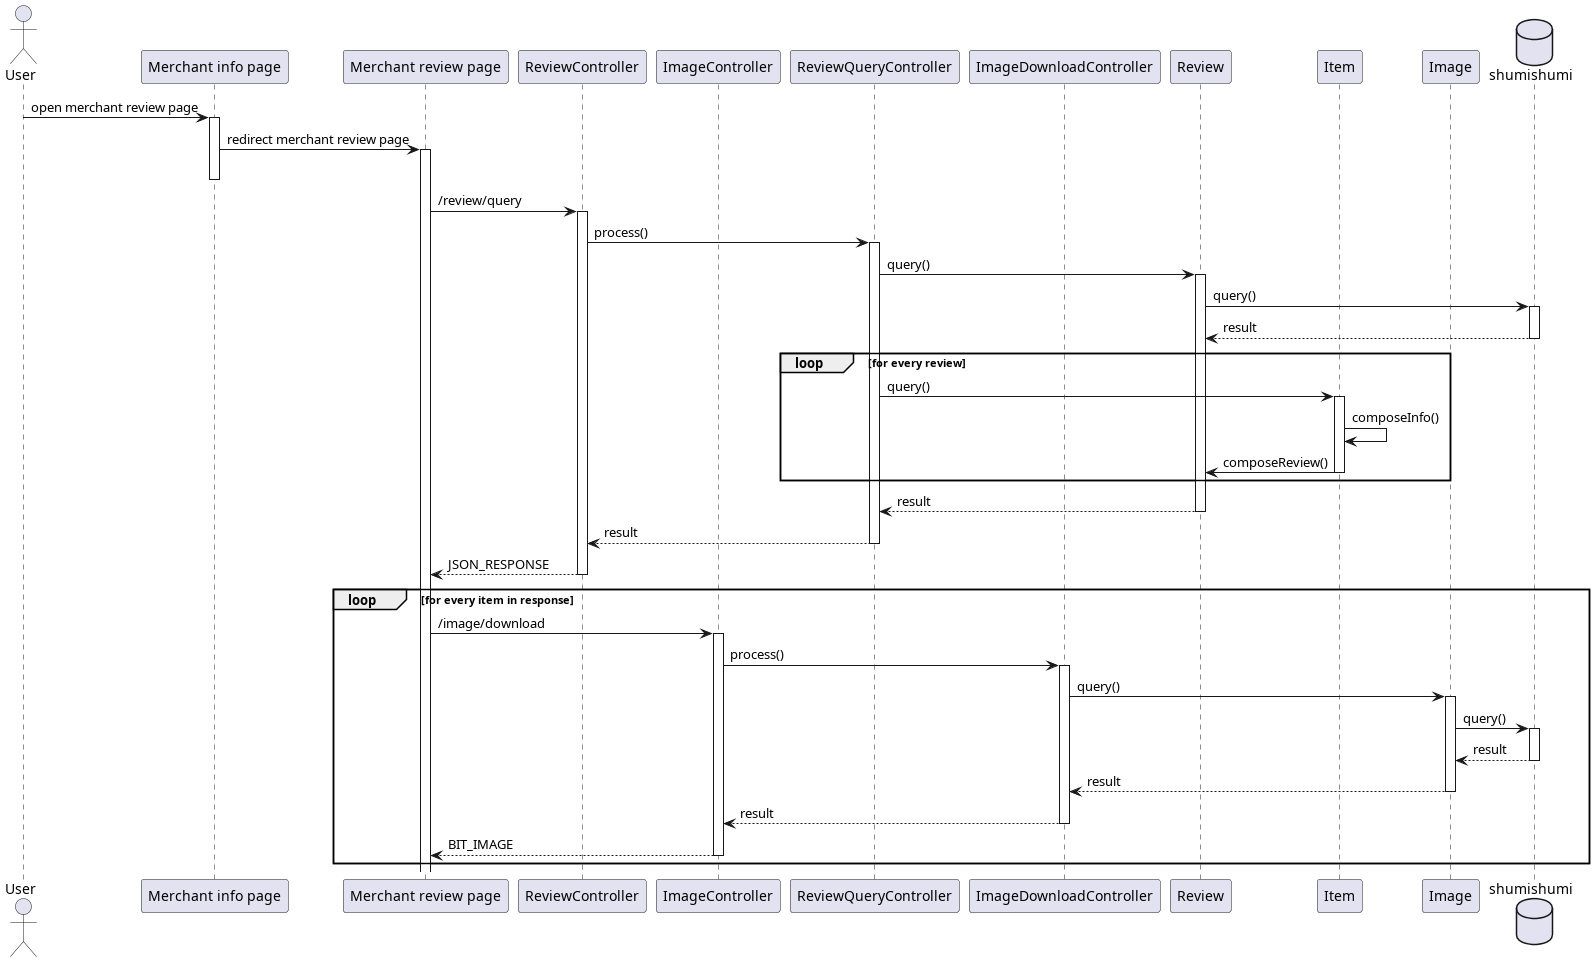

The diagram above was rendered by PlantUML. Its source (embedded in the PNG):
@startuml template
'autonumber 1.1.1

actor User as u

' Box "front end"
participant "Merchant info page" as home
participant "Merchant review page" as rlist
' end box

' Box "back end"
participant ReviewController as rc
participant ImageController as imc

participant ReviewQueryController as reproc
participant ImageDownloadController as downproc

participant Review as rm
participant Item as im

participant Image as img
' end box

database shumishumi as db

u -> home++ : open merchant review page
home -> rlist ++-- : redirect merchant review page

rlist -> rc++ : /review/query
rc -> reproc++ : process()

reproc -> rm++ : query()
rm -> db++ : query()
return result

loop for every review
reproc -> im++ : query()
im -> im : composeInfo()
im -> rm : composeReview()
deactivate im
end
return result
return result
return JSON_RESPONSE

loop for every item in response
    rlist -> imc++ : /image/download
    imc -> downproc++ : process()
    downproc -> img++ : query()
    img -> db++ : query()
    return result
    return result
    return result
    return BIT_IMAGE
end

@enduml